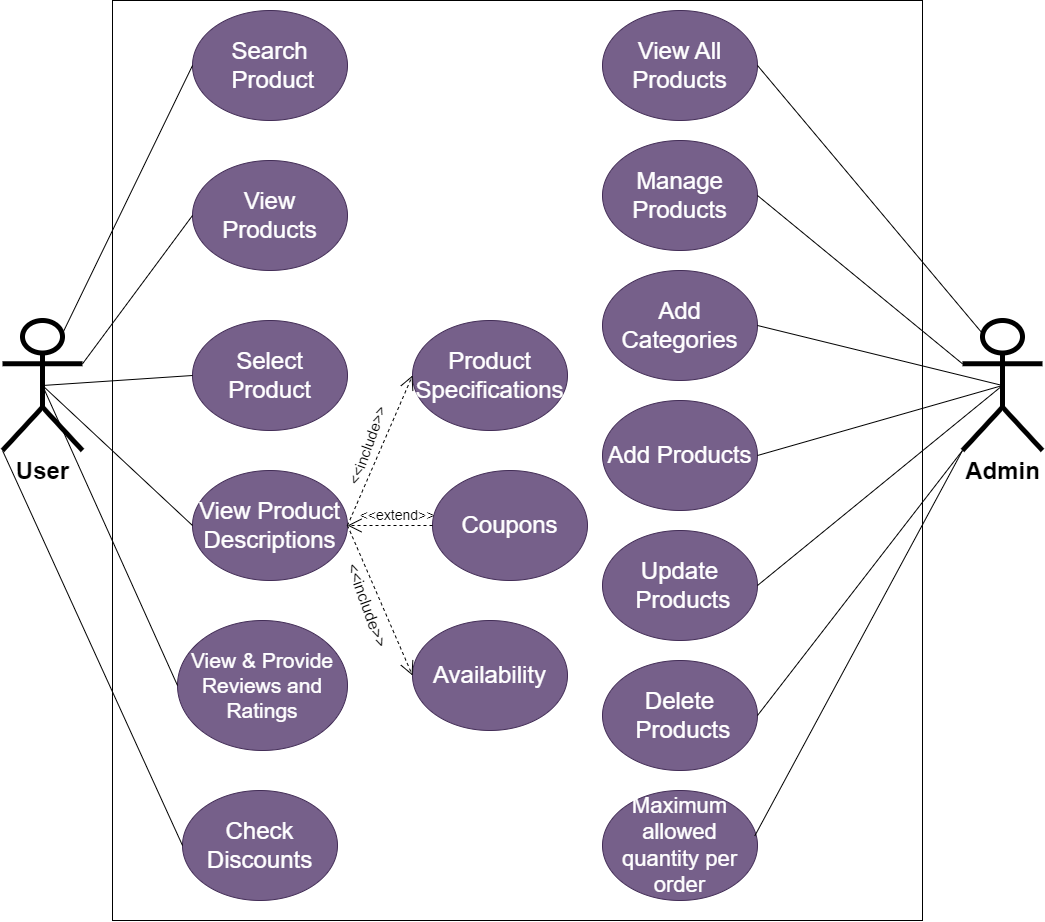

The diagram above was exported from draw.io. Its source (the exported page's mxGraphModel, read from the mxfile embedded in the PNG):
<mxGraphModel dx="1500" dy="887" grid="1" gridSize="10" guides="1" tooltips="1" connect="1" arrows="1" fold="1" page="1" pageScale="1" pageWidth="1100" pageHeight="850" math="0" shadow="0">
  <root>
    <mxCell id="0" />
    <mxCell id="1" parent="0" />
    <mxCell id="CgskkQyE9UdDNOUFO8Lr-1" value="" style="rounded=0;whiteSpace=wrap;html=1;movable=0;resizable=0;rotatable=0;deletable=0;editable=0;locked=1;connectable=0;" parent="1" vertex="1">
      <mxGeometry x="140" y="80" width="810" height="920" as="geometry" />
    </mxCell>
    <mxCell id="CgskkQyE9UdDNOUFO8Lr-2" value="&lt;font style=&quot;font-size: 24px;&quot;&gt;&lt;b&gt;User&lt;/b&gt;&lt;/font&gt;" style="shape=umlActor;verticalLabelPosition=bottom;verticalAlign=top;html=1;outlineConnect=0;fillStyle=auto;strokeWidth=5;" parent="1" vertex="1">
      <mxGeometry x="30" y="400" width="80" height="130" as="geometry" />
    </mxCell>
    <mxCell id="CgskkQyE9UdDNOUFO8Lr-3" value="&lt;font style=&quot;font-size: 24px;&quot;&gt;&lt;b&gt;Admin&lt;/b&gt;&lt;/font&gt;" style="shape=umlActor;verticalLabelPosition=bottom;verticalAlign=top;html=1;outlineConnect=0;fillStyle=auto;strokeWidth=5;" parent="1" vertex="1">
      <mxGeometry x="990" y="400" width="80" height="130" as="geometry" />
    </mxCell>
    <mxCell id="CgskkQyE9UdDNOUFO8Lr-5" value="Search&lt;br style=&quot;font-size: 24px;&quot;&gt;&amp;nbsp;Product" style="ellipse;whiteSpace=wrap;html=1;fontSize=24;fillColor=#76608a;fontColor=#ffffff;strokeColor=#432D57;" parent="1" vertex="1">
      <mxGeometry x="220" y="90" width="155" height="110" as="geometry" />
    </mxCell>
    <mxCell id="CgskkQyE9UdDNOUFO8Lr-9" value="View &lt;br style=&quot;font-size: 24px;&quot;&gt;Products" style="ellipse;whiteSpace=wrap;html=1;fontSize=24;fillColor=#76608a;fontColor=#ffffff;strokeColor=#432D57;" parent="1" vertex="1">
      <mxGeometry x="220" y="240" width="155" height="110" as="geometry" />
    </mxCell>
    <mxCell id="CgskkQyE9UdDNOUFO8Lr-10" value="Select &lt;br style=&quot;font-size: 24px;&quot;&gt;Product" style="ellipse;whiteSpace=wrap;html=1;fontSize=24;fillColor=#76608a;fontColor=#ffffff;strokeColor=#432D57;" parent="1" vertex="1">
      <mxGeometry x="220" y="400" width="155" height="110" as="geometry" />
    </mxCell>
    <mxCell id="CgskkQyE9UdDNOUFO8Lr-11" value="View Product Descriptions" style="ellipse;whiteSpace=wrap;html=1;fontSize=24;fillColor=#76608a;fontColor=#ffffff;strokeColor=#432D57;" parent="1" vertex="1">
      <mxGeometry x="220" y="550" width="155" height="110" as="geometry" />
    </mxCell>
    <mxCell id="CgskkQyE9UdDNOUFO8Lr-12" value="&lt;font style=&quot;font-size: 21px;&quot;&gt;View &amp;amp; Provide Reviews and Ratings&lt;/font&gt;" style="ellipse;whiteSpace=wrap;html=1;fontSize=21;fillColor=#76608a;fontColor=#ffffff;strokeColor=#432D57;" parent="1" vertex="1">
      <mxGeometry x="205" y="700" width="170" height="130" as="geometry" />
    </mxCell>
    <mxCell id="CgskkQyE9UdDNOUFO8Lr-13" value="Check &lt;br style=&quot;font-size: 24px;&quot;&gt;Discounts" style="ellipse;whiteSpace=wrap;html=1;fontSize=24;fillColor=#76608a;fontColor=#ffffff;strokeColor=#432D57;" parent="1" vertex="1">
      <mxGeometry x="210" y="870" width="155" height="110" as="geometry" />
    </mxCell>
    <mxCell id="CgskkQyE9UdDNOUFO8Lr-18" value="" style="endArrow=none;html=1;rounded=0;exitX=0.75;exitY=0.1;exitDx=0;exitDy=0;exitPerimeter=0;entryX=0;entryY=0.5;entryDx=0;entryDy=0;" parent="1" source="CgskkQyE9UdDNOUFO8Lr-2" target="CgskkQyE9UdDNOUFO8Lr-5" edge="1">
      <mxGeometry width="50" height="50" relative="1" as="geometry">
        <mxPoint x="560" y="480" as="sourcePoint" />
        <mxPoint x="610" y="430" as="targetPoint" />
      </mxGeometry>
    </mxCell>
    <mxCell id="CgskkQyE9UdDNOUFO8Lr-19" value="" style="endArrow=none;html=1;rounded=0;exitX=1;exitY=0.3333333333333333;exitDx=0;exitDy=0;exitPerimeter=0;entryX=0;entryY=0.5;entryDx=0;entryDy=0;" parent="1" source="CgskkQyE9UdDNOUFO8Lr-2" target="CgskkQyE9UdDNOUFO8Lr-9" edge="1">
      <mxGeometry width="50" height="50" relative="1" as="geometry">
        <mxPoint x="100" y="423" as="sourcePoint" />
        <mxPoint x="230" y="155" as="targetPoint" />
      </mxGeometry>
    </mxCell>
    <mxCell id="CgskkQyE9UdDNOUFO8Lr-20" value="" style="endArrow=none;html=1;rounded=0;exitX=0.5;exitY=0.5;exitDx=0;exitDy=0;exitPerimeter=0;entryX=0;entryY=0.5;entryDx=0;entryDy=0;" parent="1" source="CgskkQyE9UdDNOUFO8Lr-2" target="CgskkQyE9UdDNOUFO8Lr-12" edge="1">
      <mxGeometry width="50" height="50" relative="1" as="geometry">
        <mxPoint x="110" y="433" as="sourcePoint" />
        <mxPoint x="240" y="165" as="targetPoint" />
      </mxGeometry>
    </mxCell>
    <mxCell id="CgskkQyE9UdDNOUFO8Lr-21" value="" style="endArrow=none;html=1;rounded=0;exitX=0;exitY=1;exitDx=0;exitDy=0;exitPerimeter=0;entryX=0;entryY=0.5;entryDx=0;entryDy=0;" parent="1" source="CgskkQyE9UdDNOUFO8Lr-2" target="CgskkQyE9UdDNOUFO8Lr-13" edge="1">
      <mxGeometry width="50" height="50" relative="1" as="geometry">
        <mxPoint x="120" y="443" as="sourcePoint" />
        <mxPoint x="250" y="175" as="targetPoint" />
      </mxGeometry>
    </mxCell>
    <mxCell id="CgskkQyE9UdDNOUFO8Lr-22" value="" style="endArrow=none;html=1;rounded=0;exitX=0.5;exitY=0.5;exitDx=0;exitDy=0;exitPerimeter=0;entryX=0;entryY=0.5;entryDx=0;entryDy=0;" parent="1" source="CgskkQyE9UdDNOUFO8Lr-2" target="CgskkQyE9UdDNOUFO8Lr-10" edge="1">
      <mxGeometry width="50" height="50" relative="1" as="geometry">
        <mxPoint x="120" y="453" as="sourcePoint" />
        <mxPoint x="340" y="285" as="targetPoint" />
      </mxGeometry>
    </mxCell>
    <mxCell id="CgskkQyE9UdDNOUFO8Lr-23" value="" style="endArrow=none;html=1;rounded=0;exitX=0.5;exitY=0.5;exitDx=0;exitDy=0;exitPerimeter=0;entryX=0;entryY=0.5;entryDx=0;entryDy=0;" parent="1" source="CgskkQyE9UdDNOUFO8Lr-2" target="CgskkQyE9UdDNOUFO8Lr-11" edge="1">
      <mxGeometry width="50" height="50" relative="1" as="geometry">
        <mxPoint x="130" y="463" as="sourcePoint" />
        <mxPoint x="350" y="295" as="targetPoint" />
      </mxGeometry>
    </mxCell>
    <mxCell id="CgskkQyE9UdDNOUFO8Lr-25" value="Manage Products" style="ellipse;whiteSpace=wrap;html=1;fontSize=24;fillColor=#76608a;fontColor=#ffffff;strokeColor=#432D57;" parent="1" vertex="1">
      <mxGeometry x="630" y="220" width="155" height="110" as="geometry" />
    </mxCell>
    <mxCell id="CgskkQyE9UdDNOUFO8Lr-26" value="Add Categories" style="ellipse;whiteSpace=wrap;html=1;fontSize=24;fillColor=#76608a;fontColor=#ffffff;strokeColor=#432D57;" parent="1" vertex="1">
      <mxGeometry x="630" y="350" width="155" height="110" as="geometry" />
    </mxCell>
    <mxCell id="CgskkQyE9UdDNOUFO8Lr-27" value="Add Products" style="ellipse;whiteSpace=wrap;html=1;fontSize=24;fillColor=#76608a;fontColor=#ffffff;strokeColor=#432D57;" parent="1" vertex="1">
      <mxGeometry x="630" y="480" width="155" height="110" as="geometry" />
    </mxCell>
    <mxCell id="CgskkQyE9UdDNOUFO8Lr-28" value="Update&lt;br style=&quot;font-size: 24px;&quot;&gt;&amp;nbsp;Products" style="ellipse;whiteSpace=wrap;html=1;fontSize=24;fillColor=#76608a;fontColor=#ffffff;strokeColor=#432D57;" parent="1" vertex="1">
      <mxGeometry x="630" y="610" width="155" height="110" as="geometry" />
    </mxCell>
    <mxCell id="CgskkQyE9UdDNOUFO8Lr-29" value="Delete&lt;br style=&quot;font-size: 24px;&quot;&gt;&amp;nbsp;Products" style="ellipse;whiteSpace=wrap;html=1;fontSize=24;fillColor=#76608a;fontColor=#ffffff;strokeColor=#432D57;" parent="1" vertex="1">
      <mxGeometry x="630" y="740" width="155" height="110" as="geometry" />
    </mxCell>
    <mxCell id="CgskkQyE9UdDNOUFO8Lr-30" value="View All Products" style="ellipse;whiteSpace=wrap;html=1;fontSize=24;fillColor=#76608a;fontColor=#ffffff;strokeColor=#432D57;" parent="1" vertex="1">
      <mxGeometry x="630" y="90" width="155" height="110" as="geometry" />
    </mxCell>
    <mxCell id="CgskkQyE9UdDNOUFO8Lr-31" value="" style="endArrow=none;html=1;rounded=0;exitX=0;exitY=0.3333333333333333;exitDx=0;exitDy=0;exitPerimeter=0;entryX=1;entryY=0.5;entryDx=0;entryDy=0;" parent="1" source="CgskkQyE9UdDNOUFO8Lr-3" target="CgskkQyE9UdDNOUFO8Lr-25" edge="1">
      <mxGeometry width="50" height="50" relative="1" as="geometry">
        <mxPoint x="560" y="470" as="sourcePoint" />
        <mxPoint x="610" y="420" as="targetPoint" />
      </mxGeometry>
    </mxCell>
    <mxCell id="CgskkQyE9UdDNOUFO8Lr-32" value="" style="endArrow=none;html=1;rounded=0;exitX=0.5;exitY=0.5;exitDx=0;exitDy=0;exitPerimeter=0;entryX=1;entryY=0.5;entryDx=0;entryDy=0;" parent="1" source="CgskkQyE9UdDNOUFO8Lr-3" target="CgskkQyE9UdDNOUFO8Lr-26" edge="1">
      <mxGeometry width="50" height="50" relative="1" as="geometry">
        <mxPoint x="570" y="480" as="sourcePoint" />
        <mxPoint x="620" y="430" as="targetPoint" />
      </mxGeometry>
    </mxCell>
    <mxCell id="CgskkQyE9UdDNOUFO8Lr-33" value="" style="endArrow=none;html=1;rounded=0;exitX=0.5;exitY=0.5;exitDx=0;exitDy=0;exitPerimeter=0;entryX=1;entryY=0.5;entryDx=0;entryDy=0;" parent="1" source="CgskkQyE9UdDNOUFO8Lr-3" target="CgskkQyE9UdDNOUFO8Lr-27" edge="1">
      <mxGeometry width="50" height="50" relative="1" as="geometry">
        <mxPoint x="580" y="490" as="sourcePoint" />
        <mxPoint x="630" y="440" as="targetPoint" />
      </mxGeometry>
    </mxCell>
    <mxCell id="CgskkQyE9UdDNOUFO8Lr-34" value="" style="endArrow=none;html=1;rounded=0;exitX=0.5;exitY=0.5;exitDx=0;exitDy=0;exitPerimeter=0;entryX=1;entryY=0.5;entryDx=0;entryDy=0;" parent="1" source="CgskkQyE9UdDNOUFO8Lr-3" target="CgskkQyE9UdDNOUFO8Lr-28" edge="1">
      <mxGeometry width="50" height="50" relative="1" as="geometry">
        <mxPoint x="590" y="500" as="sourcePoint" />
        <mxPoint x="640" y="450" as="targetPoint" />
      </mxGeometry>
    </mxCell>
    <mxCell id="CgskkQyE9UdDNOUFO8Lr-35" value="" style="endArrow=none;html=1;rounded=0;exitX=1;exitY=0.5;exitDx=0;exitDy=0;entryX=0;entryY=1;entryDx=0;entryDy=0;entryPerimeter=0;" parent="1" source="CgskkQyE9UdDNOUFO8Lr-29" target="CgskkQyE9UdDNOUFO8Lr-3" edge="1">
      <mxGeometry width="50" height="50" relative="1" as="geometry">
        <mxPoint x="600" y="510" as="sourcePoint" />
        <mxPoint x="650" y="460" as="targetPoint" />
      </mxGeometry>
    </mxCell>
    <mxCell id="CgskkQyE9UdDNOUFO8Lr-36" value="" style="endArrow=none;html=1;rounded=0;exitX=1;exitY=0.5;exitDx=0;exitDy=0;entryX=0.25;entryY=0.1;entryDx=0;entryDy=0;entryPerimeter=0;" parent="1" source="CgskkQyE9UdDNOUFO8Lr-30" target="CgskkQyE9UdDNOUFO8Lr-3" edge="1">
      <mxGeometry width="50" height="50" relative="1" as="geometry">
        <mxPoint x="610" y="520" as="sourcePoint" />
        <mxPoint x="660" y="470" as="targetPoint" />
      </mxGeometry>
    </mxCell>
    <mxCell id="CgskkQyE9UdDNOUFO8Lr-37" value="Maximum allowed quantity per order" style="ellipse;whiteSpace=wrap;html=1;fontSize=22;fillColor=#76608a;fontColor=#ffffff;strokeColor=#432D57;" parent="1" vertex="1">
      <mxGeometry x="630" y="870" width="155" height="110" as="geometry" />
    </mxCell>
    <mxCell id="CgskkQyE9UdDNOUFO8Lr-38" value="" style="endArrow=none;html=1;rounded=0;exitX=0.982;exitY=0.414;exitDx=0;exitDy=0;entryX=0;entryY=1;entryDx=0;entryDy=0;entryPerimeter=0;exitPerimeter=0;" parent="1" source="CgskkQyE9UdDNOUFO8Lr-37" target="CgskkQyE9UdDNOUFO8Lr-3" edge="1">
      <mxGeometry width="50" height="50" relative="1" as="geometry">
        <mxPoint x="795" y="805" as="sourcePoint" />
        <mxPoint x="1000" y="540" as="targetPoint" />
      </mxGeometry>
    </mxCell>
    <mxCell id="CgskkQyE9UdDNOUFO8Lr-39" value="Product Specifications" style="ellipse;whiteSpace=wrap;html=1;fontSize=24;fillColor=#76608a;fontColor=#ffffff;strokeColor=#432D57;" parent="1" vertex="1">
      <mxGeometry x="440" y="400" width="155" height="110" as="geometry" />
    </mxCell>
    <mxCell id="CgskkQyE9UdDNOUFO8Lr-40" value="Coupons" style="ellipse;whiteSpace=wrap;html=1;fontSize=24;fillColor=#76608a;fontColor=#ffffff;strokeColor=#432D57;" parent="1" vertex="1">
      <mxGeometry x="460" y="550" width="155" height="110" as="geometry" />
    </mxCell>
    <mxCell id="CgskkQyE9UdDNOUFO8Lr-41" value="Availability" style="ellipse;whiteSpace=wrap;html=1;fontSize=24;fillColor=#76608a;fontColor=#ffffff;strokeColor=#432D57;" parent="1" vertex="1">
      <mxGeometry x="440" y="700" width="155" height="110" as="geometry" />
    </mxCell>
    <mxCell id="CgskkQyE9UdDNOUFO8Lr-42" value="" style="endArrow=open;endSize=12;dashed=1;html=1;rounded=0;exitX=1;exitY=0.5;exitDx=0;exitDy=0;entryX=0;entryY=0.5;entryDx=0;entryDy=0;" parent="1" source="CgskkQyE9UdDNOUFO8Lr-11" target="CgskkQyE9UdDNOUFO8Lr-39" edge="1">
      <mxGeometry width="160" relative="1" as="geometry">
        <mxPoint x="510" y="580" as="sourcePoint" />
        <mxPoint x="670" y="580" as="targetPoint" />
      </mxGeometry>
    </mxCell>
    <mxCell id="CgskkQyE9UdDNOUFO8Lr-44" value="" style="endArrow=open;endSize=12;dashed=1;html=1;rounded=0;exitX=1;exitY=0.5;exitDx=0;exitDy=0;entryX=0;entryY=0.5;entryDx=0;entryDy=0;" parent="1" source="CgskkQyE9UdDNOUFO8Lr-11" target="CgskkQyE9UdDNOUFO8Lr-41" edge="1">
      <mxGeometry width="160" relative="1" as="geometry">
        <mxPoint x="395" y="625" as="sourcePoint" />
        <mxPoint x="450" y="475" as="targetPoint" />
      </mxGeometry>
    </mxCell>
    <mxCell id="CgskkQyE9UdDNOUFO8Lr-45" value="&amp;lt;&amp;lt;include&amp;gt;&amp;gt;" style="text;html=1;strokeColor=none;fillColor=none;align=center;verticalAlign=middle;whiteSpace=wrap;rounded=0;fontSize=15;rotation=-70;" parent="1" vertex="1">
      <mxGeometry x="365" y="510" width="60" height="30" as="geometry" />
    </mxCell>
    <mxCell id="CgskkQyE9UdDNOUFO8Lr-46" value="&amp;lt;&amp;lt;extend&amp;gt;&amp;gt;" style="text;html=1;strokeColor=none;fillColor=none;align=center;verticalAlign=middle;whiteSpace=wrap;rounded=0;fontSize=14;rotation=0;" parent="1" vertex="1">
      <mxGeometry x="395" y="580" width="60" height="30" as="geometry" />
    </mxCell>
    <mxCell id="CgskkQyE9UdDNOUFO8Lr-47" value="&amp;lt;&amp;lt;include&amp;gt;&amp;gt;" style="text;html=1;strokeColor=none;fillColor=none;align=center;verticalAlign=middle;whiteSpace=wrap;rounded=0;fontSize=16;rotation=70;" parent="1" vertex="1">
      <mxGeometry x="365" y="670" width="60" height="30" as="geometry" />
    </mxCell>
    <mxCell id="STDrmrYJ9Q8PaXuNjaqj-2" value="" style="endArrow=open;endSize=12;dashed=1;html=1;rounded=0;entryX=1;entryY=0.5;entryDx=0;entryDy=0;exitX=0;exitY=0.5;exitDx=0;exitDy=0;" parent="1" source="CgskkQyE9UdDNOUFO8Lr-40" target="CgskkQyE9UdDNOUFO8Lr-11" edge="1">
      <mxGeometry width="160" relative="1" as="geometry">
        <mxPoint x="420" y="530" as="sourcePoint" />
        <mxPoint x="580" y="530" as="targetPoint" />
      </mxGeometry>
    </mxCell>
  </root>
</mxGraphModel>